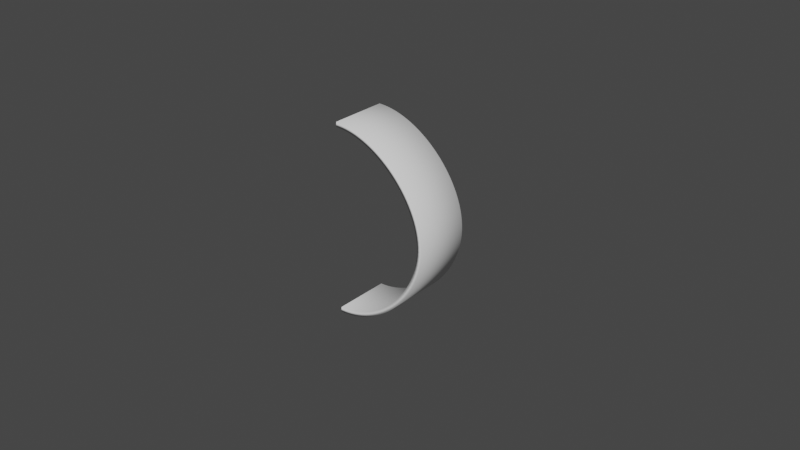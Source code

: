 # Source: upsidedownTemplate.blend  (saved by Blender 2.81.16; exported with 4.5.12 LTS)
import bpy
from mathutils import Matrix  # noqa: F401  (used for matrix-valued properties, if any)

bpy.ops.wm.read_factory_settings(use_empty=True)
scene = bpy.context.scene
scene.name = 'Scene'

# ---- collections
col_collection = bpy.data.collections.new('Collection'); scene.collection.children.link(col_collection)

# ---- world
world_world = bpy.data.worlds.new('World'); scene.world = world_world
world_world.use_nodes = True; world_world.node_tree.nodes.clear()
_N = world_world.node_tree.nodes; _L = world_world.node_tree.links
n0 = _N.new('ShaderNodeOutputWorld'); n0.name = 'World Output'; n0.location = (300, 300)
n1 = _N.new('ShaderNodeBackground'); n1.name = 'Background'; n1.location = (10, 300)
n1.inputs[0].default_value = (0.05088, 0.05088, 0.05088, 1.0)
_L.new(n1.outputs[0], n0.inputs[0])
n0.is_active_output = True
world_world.color = (0.05088, 0.05088, 0.05088)
world_world.use_sun_shadow = False
world_world.sun_shadow_jitter_overblur = 0.0

# ---- curves / text
cu_beziercurve_001 = bpy.data.curves.new('BezierCurve.001', 'CURVE')
cu_beziercurve_001.dimensions = '3D'
_sp = cu_beziercurve_001.splines.new('BEZIER'); _sp.bezier_points.add(2)
_sp.bezier_points.foreach_set('co', [0.002678, -0.9989, 0.0, 1.0, 0.0, 0.0, 0.001576, 1.002, 0.0])
_sp.bezier_points.foreach_set('handle_left', [-0.7044, -0.9973, 0.0, 1.0, -0.5, 0.0, 0.5, 1.0, 0.0])
_sp.bezier_points.foreach_set('handle_right', [0.5, -1.0, 0.0, 1.0, 0.5, 0.0, -0.9704, 1.007, 0.0])
for _p, _l, _r in zip(_sp.bezier_points, ['ALIGNED', 'ALIGNED', 'ALIGNED'], ['ALIGNED', 'ALIGNED', 'ALIGNED']): _p.handle_left_type = _l; _p.handle_right_type = _r
_sp.bezier_points.foreach_set('tilt', [-1.572, -1.576, -1.573])
_sp.order_u = 0
_sp.order_v = 0
_sp.resolution_u = 30
cu_beziercurve_001.use_path = True
cu_beziercurve_001.use_path_clamp = True
cu_beziercurve_001.bevel_mode = 'OBJECT'
cu_beziercurve_001.resolution_u = 30
cu_beziercurve_001.fill_mode = 'FULL'
cu_beziercurve_002 = bpy.data.curves.new('BezierCurve.002', 'CURVE')
cu_beziercurve_002.dimensions = '3D'
_sp = cu_beziercurve_002.splines.new('POLY'); _sp.points.add(3)
_sp.points.foreach_set('co', [1.5, 0.5, 0.0, 1.0, -1.5, 0.5, 0.0, 1.0, -1.5, 0.0, 0.0, 1.0, 1.5, 0.0, 0.0, 1.0])
_sp.order_v = 1
_sp.use_cyclic_u = True
cu_beziercurve_002.use_path = True
cu_beziercurve_002.use_path_clamp = True
cu_beziercurve_002.fill_mode = 'FULL'

# ---- objects
ob_beziercurve = bpy.data.objects.new('BezierCurve', cu_beziercurve_001)
ob_beziercurve_001 = bpy.data.objects.new('BezierCurve.001', cu_beziercurve_002)

# ---- transforms, parenting, visibility, modifiers, constraints
ob_beziercurve.location = (0.0, 0.0, 0.0)
ob_beziercurve.rotation_euler = (1.571, 0.0, 0.0)
ob_beziercurve.scale = (10.0, 10.0, 20.0)
ob_beziercurve.lineart.crease_threshold = 0.0
ob_beziercurve_001.location = (0.0, 0.0, 0.0)
ob_beziercurve_001.scale = (0.1, 0.1, 0.1)
ob_beziercurve_001.lineart.crease_threshold = 0.0
cu_beziercurve_001.bevel_object = ob_beziercurve_001

# ---- collection membership
col_collection.objects.link(ob_beziercurve)
col_collection.objects.link(ob_beziercurve_001)

# ---- scene / render settings (as saved in the file)
scene.frame_start = 1; scene.frame_end = 250; scene.frame_set(1)
scene.render.engine = 'BLENDER_EEVEE_NEXT'
scene.cycles.use_denoising = False
scene.cycles.samples = 128
scene.cycles.sampling_pattern = 'TABULATED_SOBOL'
scene.cycles.use_adaptive_sampling = False
scene.cycles.use_light_tree = False
scene.view_settings.view_transform = 'Filmic'
bpy.context.view_layer.update()

# ---- added for rendering (the .blend has no active camera and no usable light): camera, sun
cam_auto = bpy.data.cameras.new('AutoCamera')
cam_auto.lens = 50.0
cam_auto.sensor_width = 36.0
cam_auto.clip_end = 1039.71
ob_auto_camera = bpy.data.objects.new('AutoCamera', cam_auto)
scene.collection.objects.link(ob_auto_camera)
ob_auto_camera.location = (64.2507, -71.0914, 47.411)
ob_auto_camera.rotation_euler = (1.09748, -7.21219e-08, 0.694738)
scene.camera = ob_auto_camera
light_auto_sun = bpy.data.lights.new('AutoSun', 'SUN')
light_auto_sun.energy = 3.0
light_auto_sun.angle = 0.0523599
ob_auto_sun = bpy.data.objects.new('AutoSun', light_auto_sun)
scene.collection.objects.link(ob_auto_sun)
ob_auto_sun.rotation_euler = (0.872665, 0.174533, 0.523599)
bpy.context.view_layer.update()
